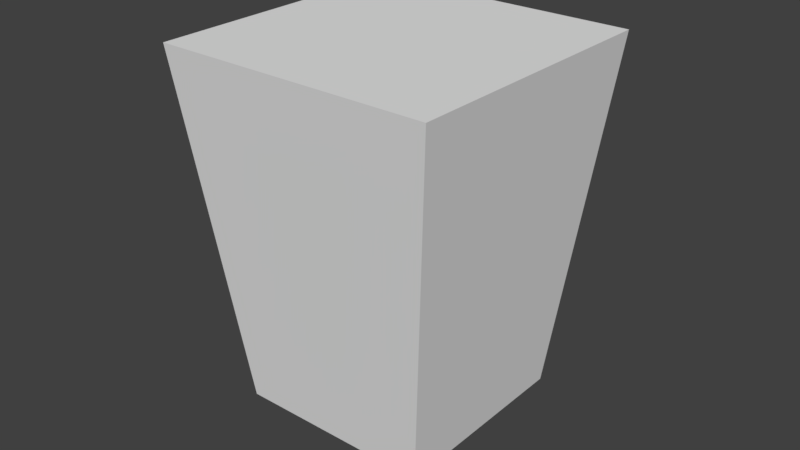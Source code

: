 # Source: OWP_4081.blend  (saved by Blender 2.78.0; exported with 4.5.12 LTS)
import bpy
from mathutils import Matrix  # noqa: F401  (used for matrix-valued properties, if any)

bpy.ops.wm.read_factory_settings(use_empty=True)
scene = bpy.context.scene
scene.name = 'Scene'

# ---- collections
col_collection_1 = bpy.data.collections.new('Collection 1'); scene.collection.children.link(col_collection_1)

# ---- world
world_world = bpy.data.worlds.new('World'); scene.world = world_world
world_world.color = (0.05088, 0.05088, 0.05088)
world_world.use_sun_shadow = False
world_world.sun_shadow_jitter_overblur = 0.0
world_world.cycles.sampling_method = 'MANUAL'

# ---- meshes
me_owp_4081_3dsolid = bpy.data.meshes.new('OWP 4081 3dsolid')
me_owp_4081_3dsolid.from_pydata([(3.0, 3.0, 1e-06), (0.5, 3.0, 1e-06), (3.5, 3.5, 4.5), (1e-06, 3.5, 4.5), (3.0, 0.5, 1e-06), (0.5, 0.5, 1e-06), (3.5, 1e-06, 4.5), (1e-06, 1e-06, 4.5)], [], [(0, 1, 2), (1, 3, 2), (0, 4, 1), (4, 5, 1), (2, 6, 0), (6, 4, 0), (1, 5, 3), (5, 7, 3), (6, 7, 4), (7, 5, 4), (6, 2, 7), (2, 3, 7)])
_uv = me_owp_4081_3dsolid.uv_layers.new(name='UVMap')
_uv.uv.foreach_set('vector', [0.619, 1.0, 0.381, 1.0, 0.6667, 0.5, 0.381, 1.0, 0.3333, 0.5, 0.6667, 0.5, 0.9048, 0.6626, 0.6667, 0.6626, 0.9048, 0.3865, 0.6667, 0.6626, 0.6667, 0.3865, 0.9048, 0.3865, 0.0, 0.5, 0.3333, 0.5, 0.04762, 1.0, 0.3333, 0.5, 0.2857, 1.0, 0.04762, 1.0, 0.04762, 2.098e-08, 0.2857, 0.0, 0.0, 0.5, 0.2857, 0.0, 0.3333, 0.5, 0.0, 0.5, 0.3333, 1.053e-07, 0.6667, 0.0, 0.381, 0.5, 0.6667, 0.0, 0.619, 0.5, 0.381, 0.5, 0.6667, 7.899e-08, 1.0, 0.0, 0.6667, 0.3865, 1.0, 0.0, 1.0, 0.3865, 0.6667, 0.3865])
me_owp_4081_3dsolid.materials.append(None)
me_owp_4081_3dsolid.use_remesh_preserve_volume = False
me_owp_4081_3dsolid.use_remesh_preserve_attributes = False
me_owp_4081_3dsolid.use_mirror_vertex_groups = False
me_owp_4081_3dsolid.update()

# ---- objects
ob_owp_4081 = bpy.data.objects.new('OWP 4081', me_owp_4081_3dsolid)

# ---- transforms, parenting, visibility, modifiers, constraints
ob_owp_4081.location = (0.0, 0.0, 0.0)
ob_owp_4081.scale = (0.0254, 0.0254, 0.0254)
ob_owp_4081.display_type = 'WIRE'
ob_owp_4081.lineart.crease_threshold = 0.0
_m = ob_owp_4081.modifiers.new('EdgeSplit', 'EDGE_SPLIT')

# ---- collection membership
col_collection_1.objects.link(ob_owp_4081)

# ---- scene / render settings (as saved in the file)
scene.frame_start = 1; scene.frame_end = 250; scene.frame_set(1)
scene.render.engine = 'CYCLES'
scene.render.resolution_percentage = 50
scene.render.dither_intensity = 0.0
scene.cycles.use_denoising = False
scene.cycles.samples = 128
scene.cycles.sampling_pattern = 'TABULATED_SOBOL'
scene.cycles.light_sampling_threshold = 0.0
scene.cycles.use_adaptive_sampling = False
scene.cycles.use_light_tree = False
scene.cycles.caustics_reflective = False
scene.cycles.caustics_refractive = False
scene.cycles.blur_glossy = 0.0
scene.cycles.max_bounces = 6
scene.cycles.sample_clamp_direct = 1.0
scene.cycles.sample_clamp_indirect = 1.0
scene.view_settings.view_transform = 'Standard'
bpy.context.view_layer.update()

# ---- added for rendering (the .blend has no active camera and no usable light): camera, sun
cam_auto = bpy.data.cameras.new('AutoCamera')
cam_auto.lens = 50.0
cam_auto.sensor_width = 36.0
cam_auto.clip_end = 1000.0
ob_auto_camera = bpy.data.objects.new('AutoCamera', cam_auto)
scene.collection.objects.link(ob_auto_camera)
ob_auto_camera.location = (0.229495, -0.177604, 0.205186)
ob_auto_camera.rotation_euler = (1.09748, -7.21219e-08, 0.694738)
scene.camera = ob_auto_camera
light_auto_sun = bpy.data.lights.new('AutoSun', 'SUN')
light_auto_sun.energy = 3.0
light_auto_sun.angle = 0.0523599
ob_auto_sun = bpy.data.objects.new('AutoSun', light_auto_sun)
scene.collection.objects.link(ob_auto_sun)
ob_auto_sun.rotation_euler = (0.872665, 0.174533, 0.523599)
bpy.context.view_layer.update()
